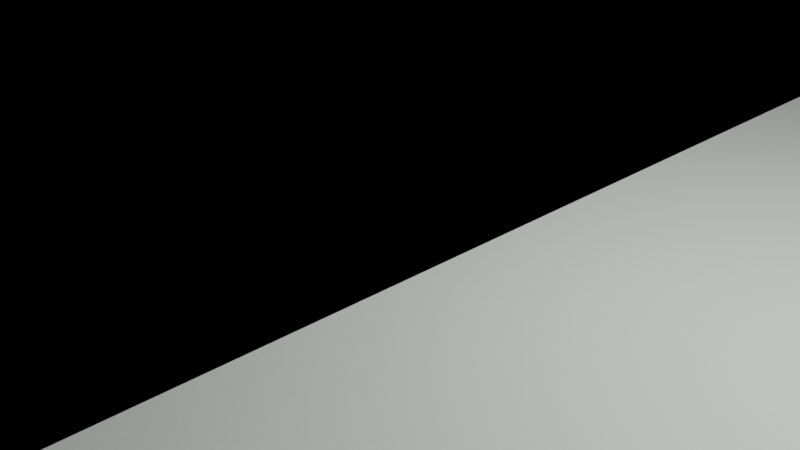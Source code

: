 # Source: untitled.blend  (saved by Blender 2.93.21; exported with 4.5.12 LTS)
import bpy
from mathutils import Matrix  # noqa: F401  (used for matrix-valued properties, if any)

bpy.ops.wm.read_factory_settings(use_empty=True)
scene = bpy.context.scene
scene.name = 'Scene'

# ---- collections
col_collection = bpy.data.collections.new('Collection'); scene.collection.children.link(col_collection)

# ---- materials (node trees are filled in below, after node groups)
mat_material = bpy.data.materials.new('Material')
mat_material.alpha_threshold = 0.0
mat_material.use_transparent_shadow = False
mat_material.line_color = (0.0, 0.0, 0.0, 1.0)
mat_material_002 = bpy.data.materials.new('Material.002')
mat_material_002.alpha_threshold = 0.0
mat_material_002.use_transparent_shadow = False
mat_material_002.line_color = (0.0, 0.0, 0.0, 1.0)
mat_material_003 = bpy.data.materials.new('Material.003')
mat_material_003.alpha_threshold = 0.0
mat_material_003.use_transparent_shadow = False
mat_material_003.diffuse_color = (0.1959, 0.8, 0.1088, 1.0)
mat_material_003.line_color = (0.0, 0.0, 0.0, 1.0)
mat_material_004 = bpy.data.materials.new('Material.004')
mat_material_004.alpha_threshold = 0.0
mat_material_004.use_transparent_shadow = False
mat_material_004.line_color = (0.0, 0.0, 0.0, 1.0)
mat_material_005 = bpy.data.materials.new('Material.005')
mat_material_005.alpha_threshold = 0.0
mat_material_005.use_transparent_shadow = False
mat_material_005.line_color = (0.0, 0.0, 0.0, 1.0)
mat_material_007 = bpy.data.materials.new('Material.007')
mat_material_007.alpha_threshold = 0.0
mat_material_007.use_transparent_shadow = False
mat_material_007.line_color = (0.0, 0.0, 0.0, 1.0)
mat_material_008 = bpy.data.materials.new('Material.008')
mat_material_008.alpha_threshold = 0.0
mat_material_008.use_transparent_shadow = False
mat_material_008.line_color = (0.0, 0.0, 0.0, 1.0)
mat_material_009 = bpy.data.materials.new('Material.009')
mat_material_009.alpha_threshold = 0.0
mat_material_009.use_transparent_shadow = False
mat_material_009.line_color = (0.0, 0.0, 0.0, 1.0)
mat_material_010 = bpy.data.materials.new('Material.010')
mat_material_010.alpha_threshold = 0.0
mat_material_010.use_transparent_shadow = False
mat_material_010.line_color = (0.0, 0.0, 0.0, 1.0)
mat_material_012 = bpy.data.materials.new('Material.012')
mat_material_012.use_transparent_shadow = False
mat_material_012.diffuse_color = (0.8, 0.2877, 0.0144, 1.0)
mat_material_013 = bpy.data.materials.new('Material.013')
mat_material_013.use_transparent_shadow = False
mat_material_013.diffuse_color = (0.3485, 0.4231, 0.8, 1.0)
mat_material_019 = bpy.data.materials.new('Material.019')
mat_material_019.use_transparent_shadow = False
mat_material_019.diffuse_color = (0.3122, 0.6843, 0.8, 1.0)
mat_material_018 = bpy.data.materials.new('Material.018')
mat_material_018.use_transparent_shadow = False
mat_material_018.diffuse_color = (0.3485, 0.7015, 0.8, 1.0)
mat_material_031 = bpy.data.materials.new('Material.031')
mat_material_031.use_transparent_shadow = False
mat_material_031.diffuse_color = (0.1581, 0.1678, 0.8, 1.0)
mat_material_014 = bpy.data.materials.new('Material.014')
mat_material_014.use_transparent_shadow = False
mat_material_014.diffuse_color = (0.1528, 0.4486, 0.8, 1.0)
mat_material_016 = bpy.data.materials.new('Material.016')
mat_material_016.use_transparent_shadow = False
mat_material_016.diffuse_color = (0.1399, 0.4205, 0.8, 1.0)
mat_material_015 = bpy.data.materials.new('Material.015')
mat_material_015.use_transparent_shadow = False
mat_material_015.diffuse_color = (0.1399, 0.4205, 0.8, 1.0)
mat_material_033 = bpy.data.materials.new('Material.033')
mat_material_033.use_transparent_shadow = False
mat_material_033.diffuse_color = (0.01785, 0.8, 0.0, 1.0)
mat_material_032 = bpy.data.materials.new('Material.032')
mat_material_032.use_transparent_shadow = False
mat_material_032.diffuse_color = (0.01564, 0.8, 0.0, 1.0)
mat_material_017 = bpy.data.materials.new('Material.017')
mat_material_017.use_transparent_shadow = False
mat_material_017.diffuse_color = (0.2398, 0.5205, 0.8, 1.0)
mat_material_020 = bpy.data.materials.new('Material.020')
mat_material_020.use_transparent_shadow = False
mat_material_020.diffuse_color = (0.8, 0.2032, 0.08554, 1.0)
mat_material_021 = bpy.data.materials.new('Material.021')
mat_material_021.use_transparent_shadow = False
mat_material_021.diffuse_color = (0.8, 0.202, 0.0, 1.0)
mat_material_024 = bpy.data.materials.new('Material.024')
mat_material_024.use_transparent_shadow = False
mat_material_024.diffuse_color = (0.8, 0.2068, 0.005991, 1.0)
mat_material_025 = bpy.data.materials.new('Material.025')
mat_material_025.use_transparent_shadow = False
mat_material_025.diffuse_color = (0.8, 0.0, 0.002243, 1.0)
mat_material_028 = bpy.data.materials.new('Material.028')
mat_material_028.use_transparent_shadow = False
mat_material_028.diffuse_color = (0.8, 0.08665, 0.01247, 1.0)
mat_material_034 = bpy.data.materials.new('Material.034')
mat_material_034.use_transparent_shadow = False
mat_material_035 = bpy.data.materials.new('Material.035')
mat_material_035.use_transparent_shadow = False
mat_material_035.diffuse_color = (0.652, 0.01937, 0.8, 1.0)
mat_material_023 = bpy.data.materials.new('Material.023')
mat_material_023.use_transparent_shadow = False
mat_material_023.diffuse_color = (0.8, 0.202, 0.0, 1.0)
mat_material_027 = bpy.data.materials.new('Material.027')
mat_material_027.use_transparent_shadow = False
mat_material_027.diffuse_color = (0.8, 0.0, 0.002243, 1.0)
mat_material_029 = bpy.data.materials.new('Material.029')
mat_material_029.use_transparent_shadow = False
mat_material_029.diffuse_color = (0.8, 0.2088, 0.0, 1.0)
mat_material_030 = bpy.data.materials.new('Material.030')
mat_material_030.use_transparent_shadow = False
mat_material_030.diffuse_color = (0.8, 0.2088, 0.0, 1.0)

# ---- material node trees
mat_material.use_nodes = True; mat_material.node_tree.nodes.clear()
_N = mat_material.node_tree.nodes; _L = mat_material.node_tree.links
n0 = _N.new('ShaderNodeOutputMaterial'); n0.name = 'Material Output'; n0.location = (300, 300)
n1 = _N.new('ShaderNodeBsdfPrincipled'); n1.name = 'Principled BSDF'; n1.location = (10, 300)
n1.distribution = 'GGX'
n1.subsurface_method = 'BURLEY'
n1.inputs[2].default_value = 0.4
n1.inputs[3].default_value = 1.45
n1.inputs[27].default_value = (0.0, 0.0, 0.0, 1.0)
n1.inputs[28].default_value = 1.0
_L.new(n1.outputs[0], n0.inputs[0])
n0.is_active_output = True
mat_material_002.use_nodes = True; mat_material_002.node_tree.nodes.clear()
_N = mat_material_002.node_tree.nodes; _L = mat_material_002.node_tree.links
n0 = _N.new('ShaderNodeOutputMaterial'); n0.name = 'Material Output'; n0.location = (300, 300)
n1 = _N.new('ShaderNodeBsdfPrincipled'); n1.name = 'Principled BSDF'; n1.location = (10, 300)
n1.distribution = 'GGX'
n1.subsurface_method = 'BURLEY'
n1.inputs[2].default_value = 0.4
n1.inputs[3].default_value = 1.45
n1.inputs[27].default_value = (0.0, 0.0, 0.0, 1.0)
n1.inputs[28].default_value = 1.0
_L.new(n1.outputs[0], n0.inputs[0])
n0.is_active_output = True
mat_material_003.use_nodes = True; mat_material_003.node_tree.nodes.clear()
_N = mat_material_003.node_tree.nodes; _L = mat_material_003.node_tree.links
n0 = _N.new('ShaderNodeOutputMaterial'); n0.name = 'Material Output'; n0.location = (300, 300)
n1 = _N.new('ShaderNodeBsdfPrincipled'); n1.name = 'Principled BSDF'; n1.location = (10, 300)
n1.distribution = 'GGX'
n1.subsurface_method = 'BURLEY'
n1.inputs[2].default_value = 0.4
n1.inputs[3].default_value = 1.45
n1.inputs[27].default_value = (0.0, 0.0, 0.0, 1.0)
n1.inputs[28].default_value = 1.0
_L.new(n1.outputs[0], n0.inputs[0])
n0.is_active_output = True
mat_material_004.use_nodes = True; mat_material_004.node_tree.nodes.clear()
_N = mat_material_004.node_tree.nodes; _L = mat_material_004.node_tree.links
n0 = _N.new('ShaderNodeOutputMaterial'); n0.name = 'Material Output'; n0.location = (300, 300)
n1 = _N.new('ShaderNodeBsdfPrincipled'); n1.name = 'Principled BSDF'; n1.location = (10, 300)
n1.distribution = 'GGX'
n1.subsurface_method = 'BURLEY'
n1.inputs[2].default_value = 0.4
n1.inputs[3].default_value = 1.45
n1.inputs[27].default_value = (0.0, 0.0, 0.0, 1.0)
n1.inputs[28].default_value = 1.0
_L.new(n1.outputs[0], n0.inputs[0])
n0.is_active_output = True
mat_material_005.use_nodes = True; mat_material_005.node_tree.nodes.clear()
_N = mat_material_005.node_tree.nodes; _L = mat_material_005.node_tree.links
n0 = _N.new('ShaderNodeOutputMaterial'); n0.name = 'Material Output'; n0.location = (300, 300)
n1 = _N.new('ShaderNodeBsdfPrincipled'); n1.name = 'Principled BSDF'; n1.location = (10, 300)
n1.distribution = 'GGX'
n1.subsurface_method = 'BURLEY'
n1.inputs[2].default_value = 0.4
n1.inputs[3].default_value = 1.45
n1.inputs[27].default_value = (0.0, 0.0, 0.0, 1.0)
n1.inputs[28].default_value = 1.0
_L.new(n1.outputs[0], n0.inputs[0])
n0.is_active_output = True
mat_material_007.use_nodes = True; mat_material_007.node_tree.nodes.clear()
_N = mat_material_007.node_tree.nodes; _L = mat_material_007.node_tree.links
n0 = _N.new('ShaderNodeOutputMaterial'); n0.name = 'Material Output'; n0.location = (300, 300)
n1 = _N.new('ShaderNodeBsdfPrincipled'); n1.name = 'Principled BSDF'; n1.location = (10, 300)
n1.distribution = 'GGX'
n1.subsurface_method = 'BURLEY'
n1.inputs[2].default_value = 0.4
n1.inputs[3].default_value = 1.45
n1.inputs[27].default_value = (0.0, 0.0, 0.0, 1.0)
n1.inputs[28].default_value = 1.0
_L.new(n1.outputs[0], n0.inputs[0])
n0.is_active_output = True
mat_material_008.use_nodes = True; mat_material_008.node_tree.nodes.clear()
_N = mat_material_008.node_tree.nodes; _L = mat_material_008.node_tree.links
n0 = _N.new('ShaderNodeOutputMaterial'); n0.name = 'Material Output'; n0.location = (300, 300)
n1 = _N.new('ShaderNodeBsdfPrincipled'); n1.name = 'Principled BSDF'; n1.location = (10, 300)
n1.distribution = 'GGX'
n1.subsurface_method = 'BURLEY'
n1.inputs[2].default_value = 0.4
n1.inputs[3].default_value = 1.45
n1.inputs[27].default_value = (0.0, 0.0, 0.0, 1.0)
n1.inputs[28].default_value = 1.0
_L.new(n1.outputs[0], n0.inputs[0])
n0.is_active_output = True
mat_material_009.use_nodes = True; mat_material_009.node_tree.nodes.clear()
_N = mat_material_009.node_tree.nodes; _L = mat_material_009.node_tree.links
n0 = _N.new('ShaderNodeOutputMaterial'); n0.name = 'Material Output'; n0.location = (300, 300)
n1 = _N.new('ShaderNodeBsdfPrincipled'); n1.name = 'Principled BSDF'; n1.location = (10, 300)
n1.distribution = 'GGX'
n1.subsurface_method = 'BURLEY'
n1.inputs[2].default_value = 0.4
n1.inputs[3].default_value = 1.45
n1.inputs[27].default_value = (0.0, 0.0, 0.0, 1.0)
n1.inputs[28].default_value = 1.0
_L.new(n1.outputs[0], n0.inputs[0])
n0.is_active_output = True
mat_material_010.use_nodes = True; mat_material_010.node_tree.nodes.clear()
_N = mat_material_010.node_tree.nodes; _L = mat_material_010.node_tree.links
n0 = _N.new('ShaderNodeOutputMaterial'); n0.name = 'Material Output'; n0.location = (300, 300)
n1 = _N.new('ShaderNodeBsdfPrincipled'); n1.name = 'Principled BSDF'; n1.location = (10, 300)
n1.distribution = 'GGX'
n1.subsurface_method = 'BURLEY'
n1.inputs[2].default_value = 0.4
n1.inputs[3].default_value = 1.45
n1.inputs[27].default_value = (0.0, 0.0, 0.0, 1.0)
n1.inputs[28].default_value = 1.0
_L.new(n1.outputs[0], n0.inputs[0])
n0.is_active_output = True
mat_material_034.use_nodes = True; mat_material_034.node_tree.nodes.clear()
_N = mat_material_034.node_tree.nodes; _L = mat_material_034.node_tree.links
n0 = _N.new('ShaderNodeBsdfPrincipled'); n0.name = 'Principled BSDF'; n0.location = (10, 300)
n0.distribution = 'GGX'
n0.subsurface_method = 'BURLEY'
n0.inputs[0].default_value = (0.08622, 0.8, 0.005965, 1.0)
n0.inputs[3].default_value = 1.45
n0.inputs[27].default_value = (0.0, 0.0, 0.0, 1.0)
n0.inputs[28].default_value = 1.0
n1 = _N.new('ShaderNodeOutputMaterial'); n1.name = 'Material Output'; n1.location = (300, 300)
_L.new(n0.outputs[0], n1.inputs[0])
n1.is_active_output = True

# ---- world
world_world = bpy.data.worlds.new('World'); scene.world = world_world
world_world.use_nodes = True; world_world.node_tree.nodes.clear()
_N = world_world.node_tree.nodes; _L = world_world.node_tree.links
n0 = _N.new('ShaderNodeOutputWorld'); n0.name = 'World Output'; n0.location = (300, 300)
n1 = _N.new('ShaderNodeBackground'); n1.name = 'Background'; n1.location = (10, 300)
n1.inputs[0].default_value = (0.05088, 0.05088, 0.05088, 1.0)
_L.new(n1.outputs[0], n0.inputs[0])
n0.is_active_output = True
world_world.color = (0.05088, 0.05088, 0.05088)
world_world.use_sun_shadow = False
world_world.sun_shadow_jitter_overblur = 0.0

# ---- cameras
cam_camera = bpy.data.cameras.new('Camera')
cam_camera.clip_end = 100.0
cam_camera.ortho_scale = 7.314

# ---- lights
light_light = bpy.data.lights.new('Light', 'POINT')
light_light.transmission_factor = 0.0
light_light.energy = 1000.0
light_light.shadow_soft_size = 0.1
light_light.shadow_maximum_resolution = 0.006
light_light.use_absolute_resolution = True

# ---- meshes
me_cube = bpy.data.meshes.new('Cube')
me_cube.from_pydata([(1.0, 1.0, 1.0), (1.0, 1.0, -1.0), (1.0, -1.0, 1.0), (1.0, -1.0, -1.0), (-1.0, 1.0, 1.0), (-1.0, 1.0, -1.0), (-1.0, -1.0, 1.0), (-1.0, -1.0, -1.0)], [], [(0, 4, 6, 2), (3, 2, 6, 7), (7, 6, 4, 5), (5, 1, 3, 7), (1, 0, 2, 3), (5, 4, 0, 1)])
_uv = me_cube.uv_layers.new(name='UVMap')
_uv.uv.foreach_set('vector', [0.625, 0.5, 0.875, 0.5, 0.875, 0.75, 0.625, 0.75, 0.375, 0.75, 0.625, 0.75, 0.625, 1.0, 0.375, 1.0, 0.375, 0.0, 0.625, 0.0, 0.625, 0.25, 0.375, 0.25, 0.125, 0.5, 0.375, 0.5, 0.375, 0.75, 0.125, 0.75, 0.375, 0.5, 0.625, 0.5, 0.625, 0.75, 0.375, 0.75, 0.375, 0.25, 0.625, 0.25, 0.625, 0.5, 0.375, 0.5])
me_cube.materials.append(mat_material)
me_cube.use_remesh_preserve_volume = False
me_cube.use_remesh_preserve_attributes = False
me_cube.use_mirror_vertex_groups = False
me_cube.update()
me_cube_002 = bpy.data.meshes.new('Cube.002')
me_cube_002.from_pydata([(1.0, 1.0, 1.0), (1.0, 1.0, -1.0), (1.0, -1.0, 1.0), (1.0, -1.0, -1.0), (-1.0, 1.0, 1.0), (-1.0, 1.0, -1.0), (-1.0, -1.0, 1.0), (-1.0, -1.0, -1.0)], [], [(0, 4, 6, 2), (3, 2, 6, 7), (7, 6, 4, 5), (5, 1, 3, 7), (1, 0, 2, 3), (5, 4, 0, 1)])
_uv = me_cube_002.uv_layers.new(name='UVMap')
_uv.uv.foreach_set('vector', [0.625, 0.5, 0.875, 0.5, 0.875, 0.75, 0.625, 0.75, 0.375, 0.75, 0.625, 0.75, 0.625, 1.0, 0.375, 1.0, 0.375, 0.0, 0.625, 0.0, 0.625, 0.25, 0.375, 0.25, 0.125, 0.5, 0.375, 0.5, 0.375, 0.75, 0.125, 0.75, 0.375, 0.5, 0.625, 0.5, 0.625, 0.75, 0.375, 0.75, 0.375, 0.25, 0.625, 0.25, 0.625, 0.5, 0.375, 0.5])
me_cube_002.materials.append(mat_material_002)
me_cube_002.use_remesh_preserve_volume = False
me_cube_002.use_remesh_preserve_attributes = False
me_cube_002.use_mirror_vertex_groups = False
me_cube_002.update()
me_cube_003 = bpy.data.meshes.new('Cube.003')
me_cube_003.from_pydata([(1.0, 1.0, 1.0), (1.0, 1.0, -1.0), (1.0, -1.0, 1.0), (1.0, -1.0, -1.0), (-1.0, 1.0, 1.0), (-1.0, 1.0, -1.0), (-1.0, -1.0, 1.0), (-1.0, -1.0, -1.0)], [], [(0, 4, 6, 2), (3, 2, 6, 7), (7, 6, 4, 5), (5, 1, 3, 7), (1, 0, 2, 3), (5, 4, 0, 1)])
_uv = me_cube_003.uv_layers.new(name='UVMap')
_uv.uv.foreach_set('vector', [0.625, 0.5, 0.875, 0.5, 0.875, 0.75, 0.625, 0.75, 0.375, 0.75, 0.625, 0.75, 0.625, 1.0, 0.375, 1.0, 0.375, 0.0, 0.625, 0.0, 0.625, 0.25, 0.375, 0.25, 0.125, 0.5, 0.375, 0.5, 0.375, 0.75, 0.125, 0.75, 0.375, 0.5, 0.625, 0.5, 0.625, 0.75, 0.375, 0.75, 0.375, 0.25, 0.625, 0.25, 0.625, 0.5, 0.375, 0.5])
me_cube_003.materials.append(mat_material_003)
me_cube_003.use_remesh_preserve_volume = False
me_cube_003.use_remesh_preserve_attributes = False
me_cube_003.use_mirror_vertex_groups = False
me_cube_003.update()
me_cube_004 = bpy.data.meshes.new('Cube.004')
me_cube_004.from_pydata([(1.0, 1.0, 1.0), (1.0, 1.0, -1.0), (1.0, -1.0, 1.0), (1.0, -1.0, -1.0), (-1.0, 1.0, 1.0), (-1.0, 1.0, -1.0), (-1.0, -1.0, 1.0), (-1.0, -1.0, -1.0)], [], [(0, 4, 6, 2), (3, 2, 6, 7), (7, 6, 4, 5), (5, 1, 3, 7), (1, 0, 2, 3), (5, 4, 0, 1)])
_uv = me_cube_004.uv_layers.new(name='UVMap')
_uv.uv.foreach_set('vector', [0.625, 0.5, 0.875, 0.5, 0.875, 0.75, 0.625, 0.75, 0.375, 0.75, 0.625, 0.75, 0.625, 1.0, 0.375, 1.0, 0.375, 0.0, 0.625, 0.0, 0.625, 0.25, 0.375, 0.25, 0.125, 0.5, 0.375, 0.5, 0.375, 0.75, 0.125, 0.75, 0.375, 0.5, 0.625, 0.5, 0.625, 0.75, 0.375, 0.75, 0.375, 0.25, 0.625, 0.25, 0.625, 0.5, 0.375, 0.5])
me_cube_004.materials.append(mat_material_004)
me_cube_004.use_remesh_preserve_volume = False
me_cube_004.use_remesh_preserve_attributes = False
me_cube_004.use_mirror_vertex_groups = False
me_cube_004.update()
me_cube_005 = bpy.data.meshes.new('Cube.005')
me_cube_005.from_pydata([(1.0, 1.0, 1.0), (1.0, 1.0, -1.0), (1.0, -1.0, 1.0), (1.0, -1.0, -1.0), (-1.0, 1.0, 1.0), (-1.0, 1.0, -1.0), (-1.0, -1.0, 1.0), (-1.0, -1.0, -1.0)], [], [(0, 4, 6, 2), (3, 2, 6, 7), (7, 6, 4, 5), (5, 1, 3, 7), (1, 0, 2, 3), (5, 4, 0, 1)])
_uv = me_cube_005.uv_layers.new(name='UVMap')
_uv.uv.foreach_set('vector', [0.625, 0.5, 0.875, 0.5, 0.875, 0.75, 0.625, 0.75, 0.375, 0.75, 0.625, 0.75, 0.625, 1.0, 0.375, 1.0, 0.375, 0.0, 0.625, 0.0, 0.625, 0.25, 0.375, 0.25, 0.125, 0.5, 0.375, 0.5, 0.375, 0.75, 0.125, 0.75, 0.375, 0.5, 0.625, 0.5, 0.625, 0.75, 0.375, 0.75, 0.375, 0.25, 0.625, 0.25, 0.625, 0.5, 0.375, 0.5])
me_cube_005.materials.append(mat_material_005)
me_cube_005.use_remesh_preserve_volume = False
me_cube_005.use_remesh_preserve_attributes = False
me_cube_005.use_mirror_vertex_groups = False
me_cube_005.update()
me_cube_007 = bpy.data.meshes.new('Cube.007')
me_cube_007.from_pydata([(1.0, 1.0, 1.0), (1.0, 1.0, -1.0), (1.0, -1.0, 1.0), (1.0, -1.0, -1.0), (-1.0, 1.0, 1.0), (-1.0, 1.0, -1.0), (-1.0, -1.0, 1.0), (-1.0, -1.0, -1.0)], [], [(0, 4, 6, 2), (3, 2, 6, 7), (7, 6, 4, 5), (5, 1, 3, 7), (1, 0, 2, 3), (5, 4, 0, 1)])
_uv = me_cube_007.uv_layers.new(name='UVMap')
_uv.uv.foreach_set('vector', [0.625, 0.5, 0.875, 0.5, 0.875, 0.75, 0.625, 0.75, 0.375, 0.75, 0.625, 0.75, 0.625, 1.0, 0.375, 1.0, 0.375, 0.0, 0.625, 0.0, 0.625, 0.25, 0.375, 0.25, 0.125, 0.5, 0.375, 0.5, 0.375, 0.75, 0.125, 0.75, 0.375, 0.5, 0.625, 0.5, 0.625, 0.75, 0.375, 0.75, 0.375, 0.25, 0.625, 0.25, 0.625, 0.5, 0.375, 0.5])
me_cube_007.materials.append(mat_material_007)
me_cube_007.use_remesh_preserve_volume = False
me_cube_007.use_remesh_preserve_attributes = False
me_cube_007.use_mirror_vertex_groups = False
me_cube_007.update()
me_cube_008 = bpy.data.meshes.new('Cube.008')
me_cube_008.from_pydata([(1.0, 1.0, 1.0), (1.0, 1.0, -1.0), (1.0, -1.0, 1.0), (1.0, -1.0, -1.0), (-1.0, 1.0, 1.0), (-1.0, 1.0, -1.0), (-1.0, -1.0, 1.0), (-1.0, -1.0, -1.0)], [], [(0, 4, 6, 2), (3, 2, 6, 7), (7, 6, 4, 5), (5, 1, 3, 7), (1, 0, 2, 3), (5, 4, 0, 1)])
_uv = me_cube_008.uv_layers.new(name='UVMap')
_uv.uv.foreach_set('vector', [0.625, 0.5, 0.875, 0.5, 0.875, 0.75, 0.625, 0.75, 0.375, 0.75, 0.625, 0.75, 0.625, 1.0, 0.375, 1.0, 0.375, 0.0, 0.625, 0.0, 0.625, 0.25, 0.375, 0.25, 0.125, 0.5, 0.375, 0.5, 0.375, 0.75, 0.125, 0.75, 0.375, 0.5, 0.625, 0.5, 0.625, 0.75, 0.375, 0.75, 0.375, 0.25, 0.625, 0.25, 0.625, 0.5, 0.375, 0.5])
me_cube_008.materials.append(mat_material_008)
me_cube_008.use_remesh_preserve_volume = False
me_cube_008.use_remesh_preserve_attributes = False
me_cube_008.use_mirror_vertex_groups = False
me_cube_008.update()
me_cube_009 = bpy.data.meshes.new('Cube.009')
me_cube_009.from_pydata([(1.0, 1.0, 1.0), (1.0, 1.0, -1.0), (1.0, -1.0, 1.0), (1.0, -1.0, -1.0), (-1.0, 1.0, 1.0), (-1.0, 1.0, -1.0), (-1.0, -1.0, 1.0), (-1.0, -1.0, -1.0)], [], [(0, 4, 6, 2), (3, 2, 6, 7), (7, 6, 4, 5), (5, 1, 3, 7), (1, 0, 2, 3), (5, 4, 0, 1)])
_uv = me_cube_009.uv_layers.new(name='UVMap')
_uv.uv.foreach_set('vector', [0.625, 0.5, 0.875, 0.5, 0.875, 0.75, 0.625, 0.75, 0.375, 0.75, 0.625, 0.75, 0.625, 1.0, 0.375, 1.0, 0.375, 0.0, 0.625, 0.0, 0.625, 0.25, 0.375, 0.25, 0.125, 0.5, 0.375, 0.5, 0.375, 0.75, 0.125, 0.75, 0.375, 0.5, 0.625, 0.5, 0.625, 0.75, 0.375, 0.75, 0.375, 0.25, 0.625, 0.25, 0.625, 0.5, 0.375, 0.5])
me_cube_009.materials.append(mat_material_009)
me_cube_009.use_remesh_preserve_volume = False
me_cube_009.use_remesh_preserve_attributes = False
me_cube_009.use_mirror_vertex_groups = False
me_cube_009.update()
me_cube_010 = bpy.data.meshes.new('Cube.010')
me_cube_010.from_pydata([(1.0, 1.0, 1.0), (1.0, 1.0, -1.0), (1.0, -1.0, 1.0), (1.0, -1.0, -1.0), (-1.0, 1.0, 1.0), (-1.0, 1.0, -1.0), (-1.0, -1.0, 1.0), (-1.0, -1.0, -1.0)], [], [(0, 4, 6, 2), (3, 2, 6, 7), (7, 6, 4, 5), (5, 1, 3, 7), (1, 0, 2, 3), (5, 4, 0, 1)])
_uv = me_cube_010.uv_layers.new(name='UVMap')
_uv.uv.foreach_set('vector', [0.625, 0.5, 0.875, 0.5, 0.875, 0.75, 0.625, 0.75, 0.375, 0.75, 0.625, 0.75, 0.625, 1.0, 0.375, 1.0, 0.375, 0.0, 0.625, 0.0, 0.625, 0.25, 0.375, 0.25, 0.125, 0.5, 0.375, 0.5, 0.375, 0.75, 0.125, 0.75, 0.375, 0.5, 0.625, 0.5, 0.625, 0.75, 0.375, 0.75, 0.375, 0.25, 0.625, 0.25, 0.625, 0.5, 0.375, 0.5])
me_cube_010.materials.append(mat_material_010)
me_cube_010.use_remesh_preserve_volume = False
me_cube_010.use_remesh_preserve_attributes = False
me_cube_010.use_mirror_vertex_groups = False
me_cube_010.update()
me_cube_013 = bpy.data.meshes.new('Cube.013')
me_cube_013.from_pydata([(-3.168, -3.995, -0.4025), (-3.168, -3.995, 0.4025), (-3.168, 3.995, -0.4025), (-3.168, 3.995, 0.4025), (3.168, -3.995, -0.4025), (3.168, -3.995, 0.4025), (3.168, 3.995, -0.4025), (3.168, 3.995, 0.4025)], [], [(0, 1, 3, 2), (2, 3, 7, 6), (6, 7, 5, 4), (4, 5, 1, 0), (2, 6, 4, 0), (7, 3, 1, 5)])
_uv = me_cube_013.uv_layers.new(name='UVMap')
_uv.uv.foreach_set('vector', [0.375, 0.0, 0.625, 0.0, 0.625, 0.25, 0.375, 0.25, 0.375, 0.25, 0.625, 0.25, 0.625, 0.5, 0.375, 0.5, 0.375, 0.5, 0.625, 0.5, 0.625, 0.75, 0.375, 0.75, 0.375, 0.75, 0.625, 0.75, 0.625, 1.0, 0.375, 1.0, 0.125, 0.5, 0.375, 0.5, 0.375, 0.75, 0.125, 0.75, 0.625, 0.5, 0.875, 0.5, 0.875, 0.75, 0.625, 0.75])
me_cube_013.materials.append(mat_material_012)
me_cube_013.use_remesh_fix_poles = True
me_cube_013.use_remesh_preserve_attributes = False
me_cube_013.update()
me_cube_018 = bpy.data.meshes.new('Cube.018')
me_cube_018.from_pydata([(-0.2685, -0.5654, -0.07272), (-0.2685, -0.5654, 0.07272), (-0.2685, 0.5654, -0.07272), (-0.2685, 0.5654, 0.07272), (0.2685, -0.5654, -0.07272), (0.2685, -0.5654, 0.07272), (0.2685, 0.5654, -0.07272), (0.2685, 0.5654, 0.07272)], [], [(0, 1, 3, 2), (2, 3, 7, 6), (6, 7, 5, 4), (4, 5, 1, 0), (2, 6, 4, 0), (7, 3, 1, 5)])
_uv = me_cube_018.uv_layers.new(name='UVMap')
_uv.uv.foreach_set('vector', [0.375, 0.0, 0.625, 0.0, 0.625, 0.25, 0.375, 0.25, 0.375, 0.25, 0.625, 0.25, 0.625, 0.5, 0.375, 0.5, 0.375, 0.5, 0.625, 0.5, 0.625, 0.75, 0.375, 0.75, 0.375, 0.75, 0.625, 0.75, 0.625, 1.0, 0.375, 1.0, 0.125, 0.5, 0.375, 0.5, 0.375, 0.75, 0.125, 0.75, 0.625, 0.5, 0.875, 0.5, 0.875, 0.75, 0.625, 0.75])
me_cube_018.use_remesh_fix_poles = True
me_cube_018.use_remesh_preserve_attributes = False
me_cube_018.update()
me_cube_019 = bpy.data.meshes.new('Cube.019')
me_cube_019.from_pydata([(-1.175, -2.657, -0.2198), (-1.175, -2.657, 0.2198), (-1.175, 2.657, -0.2198), (-1.175, 2.657, 0.2198), (1.175, -2.657, -0.2198), (1.175, -2.657, 0.2198), (1.175, 2.657, -0.2198), (1.175, 2.657, 0.2198)], [], [(0, 1, 3, 2), (2, 3, 7, 6), (6, 7, 5, 4), (4, 5, 1, 0), (2, 6, 4, 0), (7, 3, 1, 5)])
_uv = me_cube_019.uv_layers.new(name='UVMap')
_uv.uv.foreach_set('vector', [0.375, 0.0, 0.625, 0.0, 0.625, 0.25, 0.375, 0.25, 0.375, 0.25, 0.625, 0.25, 0.625, 0.5, 0.375, 0.5, 0.375, 0.5, 0.625, 0.5, 0.625, 0.75, 0.375, 0.75, 0.375, 0.75, 0.625, 0.75, 0.625, 1.0, 0.375, 1.0, 0.125, 0.5, 0.375, 0.5, 0.375, 0.75, 0.125, 0.75, 0.625, 0.5, 0.875, 0.5, 0.875, 0.75, 0.625, 0.75])
me_cube_019.materials.append(mat_material_013)
me_cube_019.use_remesh_fix_poles = True
me_cube_019.use_remesh_preserve_attributes = False
me_cube_019.update()
me_cube_022 = bpy.data.meshes.new('Cube.022')
me_cube_022.from_pydata([(-1.948, -0.5289, -0.2976), (-1.948, -0.5289, 0.2976), (-1.948, 0.5289, -0.2976), (-1.948, 0.5289, 0.2976), (1.948, -0.5289, -0.2976), (1.948, -0.5289, 0.2976), (1.948, 0.5289, -0.2976), (1.948, 0.5289, 0.2976)], [], [(0, 1, 3, 2), (2, 3, 7, 6), (6, 7, 5, 4), (4, 5, 1, 0), (2, 6, 4, 0), (7, 3, 1, 5)])
_uv = me_cube_022.uv_layers.new(name='UVMap')
_uv.uv.foreach_set('vector', [0.375, 0.0, 0.625, 0.0, 0.625, 0.25, 0.375, 0.25, 0.375, 0.25, 0.625, 0.25, 0.625, 0.5, 0.375, 0.5, 0.375, 0.5, 0.625, 0.5, 0.625, 0.75, 0.375, 0.75, 0.375, 0.75, 0.625, 0.75, 0.625, 1.0, 0.375, 1.0, 0.125, 0.5, 0.375, 0.5, 0.375, 0.75, 0.125, 0.75, 0.625, 0.5, 0.875, 0.5, 0.875, 0.75, 0.625, 0.75])
me_cube_022.materials.append(mat_material_019)
me_cube_022.use_remesh_fix_poles = True
me_cube_022.use_remesh_preserve_attributes = False
me_cube_022.update()
me_cube_023 = bpy.data.meshes.new('Cube.023')
me_cube_023.from_pydata([(-2.079, -0.5524, -0.2802), (-2.079, -0.5524, 0.2802), (-2.079, 0.5524, -0.2802), (-2.079, 0.5524, 0.2802), (2.079, -0.5524, -0.2802), (2.079, -0.5524, 0.2802), (2.079, 0.5524, -0.2802), (2.079, 0.5524, 0.2802)], [], [(0, 1, 3, 2), (2, 3, 7, 6), (6, 7, 5, 4), (4, 5, 1, 0), (2, 6, 4, 0), (7, 3, 1, 5)])
_uv = me_cube_023.uv_layers.new(name='UVMap')
_uv.uv.foreach_set('vector', [0.375, 0.0, 0.625, 0.0, 0.625, 0.25, 0.375, 0.25, 0.375, 0.25, 0.625, 0.25, 0.625, 0.5, 0.375, 0.5, 0.375, 0.5, 0.625, 0.5, 0.625, 0.75, 0.375, 0.75, 0.375, 0.75, 0.625, 0.75, 0.625, 1.0, 0.375, 1.0, 0.125, 0.5, 0.375, 0.5, 0.375, 0.75, 0.125, 0.75, 0.625, 0.5, 0.875, 0.5, 0.875, 0.75, 0.625, 0.75])
me_cube_023.materials.append(mat_material_018)
me_cube_023.use_remesh_fix_poles = True
me_cube_023.use_remesh_preserve_attributes = False
me_cube_023.update()
me_cube_026 = bpy.data.meshes.new('Cube.026')
me_cube_026.from_pydata([(-0.0362, -0.3714, -2.003e-05), (-0.0362, -0.3714, 2.003e-05), (-0.0362, 0.3714, -2.003e-05), (-0.0362, 0.3714, 2.003e-05), (0.0362, -0.3714, -2.003e-05), (0.0362, -0.3714, 2.003e-05), (0.0362, 0.3714, -2.003e-05), (0.0362, 0.3714, 2.003e-05)], [], [(0, 1, 3, 2), (2, 3, 7, 6), (6, 7, 5, 4), (4, 5, 1, 0), (2, 6, 4, 0), (7, 3, 1, 5)])
_uv = me_cube_026.uv_layers.new(name='UVMap')
_uv.uv.foreach_set('vector', [0.375, 0.0, 0.625, 0.0, 0.625, 0.25, 0.375, 0.25, 0.375, 0.25, 0.625, 0.25, 0.625, 0.5, 0.375, 0.5, 0.375, 0.5, 0.625, 0.5, 0.625, 0.75, 0.375, 0.75, 0.375, 0.75, 0.625, 0.75, 0.625, 1.0, 0.375, 1.0, 0.125, 0.5, 0.375, 0.5, 0.375, 0.75, 0.125, 0.75, 0.625, 0.5, 0.875, 0.5, 0.875, 0.75, 0.625, 0.75])
me_cube_026.use_remesh_fix_poles = True
me_cube_026.use_remesh_preserve_attributes = False
me_cube_026.update()
me_cube_028 = bpy.data.meshes.new('Cube.028')
me_cube_028.from_pydata([(-0.03349, -0.3937, -0.06185), (-0.03349, -0.3937, 0.06185), (-0.03349, 0.3937, -0.06185), (-0.03349, 0.3937, 0.06185), (0.03349, -0.3937, -0.06185), (0.03349, -0.3937, 0.06185), (0.03349, 0.3937, -0.06185), (0.03349, 0.3937, 0.06185)], [], [(0, 1, 3, 2), (2, 3, 7, 6), (6, 7, 5, 4), (4, 5, 1, 0), (2, 6, 4, 0), (7, 3, 1, 5)])
_uv = me_cube_028.uv_layers.new(name='UVMap')
_uv.uv.foreach_set('vector', [0.375, 0.0, 0.625, 0.0, 0.625, 0.25, 0.375, 0.25, 0.375, 0.25, 0.625, 0.25, 0.625, 0.5, 0.375, 0.5, 0.375, 0.5, 0.625, 0.5, 0.625, 0.75, 0.375, 0.75, 0.375, 0.75, 0.625, 0.75, 0.625, 1.0, 0.375, 1.0, 0.125, 0.5, 0.375, 0.5, 0.375, 0.75, 0.125, 0.75, 0.625, 0.5, 0.875, 0.5, 0.875, 0.75, 0.625, 0.75])
me_cube_028.use_remesh_fix_poles = True
me_cube_028.use_remesh_preserve_attributes = False
me_cube_028.update()
me_cube_030 = bpy.data.meshes.new('Cube.030')
me_cube_030.from_pydata([(-6.702, -3.979, -0.3677), (-6.702, -3.979, 0.3677), (-6.702, 3.979, -0.3677), (-6.702, 3.979, 0.3677), (6.702, -3.979, -0.3677), (6.702, -3.979, 0.3677), (6.702, 3.979, -0.3677), (6.702, 3.979, 0.3677)], [], [(0, 1, 3, 2), (2, 3, 7, 6), (6, 7, 5, 4), (4, 5, 1, 0), (2, 6, 4, 0), (7, 3, 1, 5)])
_uv = me_cube_030.uv_layers.new(name='UVMap')
_uv.uv.foreach_set('vector', [0.375, 0.0, 0.625, 0.0, 0.625, 0.25, 0.375, 0.25, 0.375, 0.25, 0.625, 0.25, 0.625, 0.5, 0.375, 0.5, 0.375, 0.5, 0.625, 0.5, 0.625, 0.75, 0.375, 0.75, 0.375, 0.75, 0.625, 0.75, 0.625, 1.0, 0.375, 1.0, 0.125, 0.5, 0.375, 0.5, 0.375, 0.75, 0.125, 0.75, 0.625, 0.5, 0.875, 0.5, 0.875, 0.75, 0.625, 0.75])
me_cube_030.materials.append(mat_material_031)
me_cube_030.use_remesh_fix_poles = True
me_cube_030.use_remesh_preserve_attributes = False
me_cube_030.update()
me_cube_031 = bpy.data.meshes.new('Cube.031')
me_cube_031.from_pydata([(-3.415, -0.06803, -0.04939), (-3.415, -0.06803, 0.04939), (-3.415, 0.06803, -0.04939), (-3.415, 0.06803, 0.04939), (3.415, -0.06803, -0.04939), (3.415, -0.06803, 0.04939), (3.415, 0.06803, -0.04939), (3.415, 0.06803, 0.04939)], [], [(0, 1, 3, 2), (2, 3, 7, 6), (6, 7, 5, 4), (4, 5, 1, 0), (2, 6, 4, 0), (7, 3, 1, 5)])
_uv = me_cube_031.uv_layers.new(name='UVMap')
_uv.uv.foreach_set('vector', [0.375, 0.0, 0.625, 0.0, 0.625, 0.25, 0.375, 0.25, 0.375, 0.25, 0.625, 0.25, 0.625, 0.5, 0.375, 0.5, 0.375, 0.5, 0.625, 0.5, 0.625, 0.75, 0.375, 0.75, 0.375, 0.75, 0.625, 0.75, 0.625, 1.0, 0.375, 1.0, 0.125, 0.5, 0.375, 0.5, 0.375, 0.75, 0.125, 0.75, 0.625, 0.5, 0.875, 0.5, 0.875, 0.75, 0.625, 0.75])
me_cube_031.use_remesh_fix_poles = True
me_cube_031.use_remesh_preserve_attributes = False
me_cube_031.update()
me_cube_032 = bpy.data.meshes.new('Cube.032')
me_cube_032.from_pydata([(-0.03349, -0.3937, -0.06185), (-0.03349, -0.3937, 0.06185), (-0.03349, 0.3937, -0.06185), (-0.03349, 0.3937, 0.06185), (0.03349, -0.3937, -0.06185), (0.03349, -0.3937, 0.06185), (0.03349, 0.3937, -0.06185), (0.03349, 0.3937, 0.06185)], [], [(0, 1, 3, 2), (2, 3, 7, 6), (6, 7, 5, 4), (4, 5, 1, 0), (2, 6, 4, 0), (7, 3, 1, 5)])
_uv = me_cube_032.uv_layers.new(name='UVMap')
_uv.uv.foreach_set('vector', [0.375, 0.0, 0.625, 0.0, 0.625, 0.25, 0.375, 0.25, 0.375, 0.25, 0.625, 0.25, 0.625, 0.5, 0.375, 0.5, 0.375, 0.5, 0.625, 0.5, 0.625, 0.75, 0.375, 0.75, 0.375, 0.75, 0.625, 0.75, 0.625, 1.0, 0.375, 1.0, 0.125, 0.5, 0.375, 0.5, 0.375, 0.75, 0.125, 0.75, 0.625, 0.5, 0.875, 0.5, 0.875, 0.75, 0.625, 0.75])
me_cube_032.use_remesh_fix_poles = True
me_cube_032.use_remesh_preserve_attributes = False
me_cube_032.update()
me_cube_034 = bpy.data.meshes.new('Cube.034')
me_cube_034.from_pydata([(-4.034, -2.958, -0.188), (-4.034, -2.958, 0.188), (-4.034, 2.958, -0.188), (-4.034, 2.958, 0.188), (4.034, -2.958, -0.188), (4.034, -2.958, 0.188), (4.034, 2.958, -0.188), (4.034, 2.958, 0.188)], [], [(0, 1, 3, 2), (2, 3, 7, 6), (6, 7, 5, 4), (4, 5, 1, 0), (2, 6, 4, 0), (7, 3, 1, 5)])
_uv = me_cube_034.uv_layers.new(name='UVMap')
_uv.uv.foreach_set('vector', [0.375, 0.0, 0.625, 0.0, 0.625, 0.25, 0.375, 0.25, 0.375, 0.25, 0.625, 0.25, 0.625, 0.5, 0.375, 0.5, 0.375, 0.5, 0.625, 0.5, 0.625, 0.75, 0.375, 0.75, 0.375, 0.75, 0.625, 0.75, 0.625, 1.0, 0.375, 1.0, 0.125, 0.5, 0.375, 0.5, 0.375, 0.75, 0.125, 0.75, 0.625, 0.5, 0.875, 0.5, 0.875, 0.75, 0.625, 0.75])
me_cube_034.use_remesh_fix_poles = True
me_cube_034.use_remesh_preserve_attributes = False
me_cube_034.update()
me_cube_036 = bpy.data.meshes.new('Cube.036')
me_cube_036.from_pydata([(-4.034, -2.958, -0.188), (-4.034, -2.958, 0.188), (-4.034, 2.958, -0.188), (-4.034, 2.958, 0.188), (4.034, -2.958, -0.188), (4.034, -2.958, 0.188), (4.034, 2.958, -0.188), (4.034, 2.958, 0.188)], [], [(0, 1, 3, 2), (2, 3, 7, 6), (6, 7, 5, 4), (4, 5, 1, 0), (2, 6, 4, 0), (7, 3, 1, 5)])
_uv = me_cube_036.uv_layers.new(name='UVMap')
_uv.uv.foreach_set('vector', [0.375, 0.0, 0.625, 0.0, 0.625, 0.25, 0.375, 0.25, 0.375, 0.25, 0.625, 0.25, 0.625, 0.5, 0.375, 0.5, 0.375, 0.5, 0.625, 0.5, 0.625, 0.75, 0.375, 0.75, 0.375, 0.75, 0.625, 0.75, 0.625, 1.0, 0.375, 1.0, 0.125, 0.5, 0.375, 0.5, 0.375, 0.75, 0.125, 0.75, 0.625, 0.5, 0.875, 0.5, 0.875, 0.75, 0.625, 0.75])
me_cube_036.materials.append(mat_material_014)
me_cube_036.use_remesh_fix_poles = True
me_cube_036.use_remesh_preserve_attributes = False
me_cube_036.update()
me_cube_038 = bpy.data.meshes.new('Cube.038')
me_cube_038.from_pydata([(-6.458, -2.856, -0.2116), (-6.458, -2.856, 0.2116), (-6.458, 2.856, -0.2116), (-6.458, 2.856, 0.2116), (6.458, -2.856, -0.2116), (6.458, -2.856, 0.2116), (6.458, 2.856, -0.2116), (6.458, 2.856, 0.2116)], [], [(0, 1, 3, 2), (2, 3, 7, 6), (6, 7, 5, 4), (4, 5, 1, 0), (2, 6, 4, 0), (7, 3, 1, 5)])
_uv = me_cube_038.uv_layers.new(name='UVMap')
_uv.uv.foreach_set('vector', [0.375, 0.0, 0.625, 0.0, 0.625, 0.25, 0.375, 0.25, 0.375, 0.25, 0.625, 0.25, 0.625, 0.5, 0.375, 0.5, 0.375, 0.5, 0.625, 0.5, 0.625, 0.75, 0.375, 0.75, 0.375, 0.75, 0.625, 0.75, 0.625, 1.0, 0.375, 1.0, 0.125, 0.5, 0.375, 0.5, 0.375, 0.75, 0.125, 0.75, 0.625, 0.5, 0.875, 0.5, 0.875, 0.75, 0.625, 0.75])
me_cube_038.materials.append(mat_material_016)
me_cube_038.use_remesh_fix_poles = True
me_cube_038.use_remesh_preserve_attributes = False
me_cube_038.update()
me_cube_040 = bpy.data.meshes.new('Cube.040')
me_cube_040.from_pydata([(-4.835, -2.892, -0.2257), (-4.835, -2.892, 0.2257), (-4.835, 2.892, -0.2257), (-4.835, 2.892, 0.2257), (4.835, -2.892, -0.2257), (4.835, -2.892, 0.2257), (4.835, 2.892, -0.2257), (4.835, 2.892, 0.2257)], [], [(0, 1, 3, 2), (2, 3, 7, 6), (6, 7, 5, 4), (4, 5, 1, 0), (2, 6, 4, 0), (7, 3, 1, 5)])
_uv = me_cube_040.uv_layers.new(name='UVMap')
_uv.uv.foreach_set('vector', [0.375, 0.0, 0.625, 0.0, 0.625, 0.25, 0.375, 0.25, 0.375, 0.25, 0.625, 0.25, 0.625, 0.5, 0.375, 0.5, 0.375, 0.5, 0.625, 0.5, 0.625, 0.75, 0.375, 0.75, 0.375, 0.75, 0.625, 0.75, 0.625, 1.0, 0.375, 1.0, 0.125, 0.5, 0.375, 0.5, 0.375, 0.75, 0.125, 0.75, 0.625, 0.5, 0.875, 0.5, 0.875, 0.75, 0.625, 0.75])
me_cube_040.materials.append(mat_material_015)
me_cube_040.use_remesh_fix_poles = True
me_cube_040.use_remesh_preserve_attributes = False
me_cube_040.update()
me_cube_041 = bpy.data.meshes.new('Cube.041')
me_cube_041.from_pydata([(-0.5805, -4.218, -0.2701), (-0.5805, -4.218, 0.2701), (-0.5805, 4.218, -0.2701), (-0.5805, 4.218, 0.2701), (0.5805, -4.218, -0.2701), (0.5805, -4.218, 0.2701), (0.5805, 4.218, -0.2701), (0.5805, 4.218, 0.2701)], [], [(0, 1, 3, 2), (2, 3, 7, 6), (6, 7, 5, 4), (4, 5, 1, 0), (2, 6, 4, 0), (7, 3, 1, 5)])
_uv = me_cube_041.uv_layers.new(name='UVMap')
_uv.uv.foreach_set('vector', [0.375, 0.0, 0.625, 0.0, 0.625, 0.25, 0.375, 0.25, 0.375, 0.25, 0.625, 0.25, 0.625, 0.5, 0.375, 0.5, 0.375, 0.5, 0.625, 0.5, 0.625, 0.75, 0.375, 0.75, 0.375, 0.75, 0.625, 0.75, 0.625, 1.0, 0.375, 1.0, 0.125, 0.5, 0.375, 0.5, 0.375, 0.75, 0.125, 0.75, 0.625, 0.5, 0.875, 0.5, 0.875, 0.75, 0.625, 0.75])
me_cube_041.materials.append(mat_material_033)
me_cube_041.use_remesh_fix_poles = True
me_cube_041.use_remesh_preserve_attributes = False
me_cube_041.update()
me_cube_042 = bpy.data.meshes.new('Cube.042')
me_cube_042.from_pydata([(-0.6181, -4.153, -0.2498), (-0.6181, -4.153, 0.2498), (-0.6181, 4.153, -0.2498), (-0.6181, 4.153, 0.2498), (0.6181, -4.153, -0.2498), (0.6181, -4.153, 0.2498), (0.6181, 4.153, -0.2498), (0.6181, 4.153, 0.2498)], [], [(0, 1, 3, 2), (2, 3, 7, 6), (6, 7, 5, 4), (4, 5, 1, 0), (2, 6, 4, 0), (7, 3, 1, 5)])
_uv = me_cube_042.uv_layers.new(name='UVMap')
_uv.uv.foreach_set('vector', [0.375, 0.0, 0.625, 0.0, 0.625, 0.25, 0.375, 0.25, 0.375, 0.25, 0.625, 0.25, 0.625, 0.5, 0.375, 0.5, 0.375, 0.5, 0.625, 0.5, 0.625, 0.75, 0.375, 0.75, 0.375, 0.75, 0.625, 0.75, 0.625, 1.0, 0.375, 1.0, 0.125, 0.5, 0.375, 0.5, 0.375, 0.75, 0.125, 0.75, 0.625, 0.5, 0.875, 0.5, 0.875, 0.75, 0.625, 0.75])
me_cube_042.materials.append(mat_material_032)
me_cube_042.use_remesh_fix_poles = True
me_cube_042.use_remesh_preserve_attributes = False
me_cube_042.update()
me_cube_043 = bpy.data.meshes.new('Cube.043')
me_cube_043.from_pydata([(-2.716, -3.896, -0.6038), (-2.716, -3.896, 0.6038), (-2.716, 3.896, -0.6038), (-2.716, 3.896, 0.6038), (2.716, -3.896, -0.6038), (2.716, -3.896, 0.6038), (2.716, 3.896, -0.6038), (2.716, 3.896, 0.6038)], [], [(0, 1, 3, 2), (2, 3, 7, 6), (6, 7, 5, 4), (4, 5, 1, 0), (2, 6, 4, 0), (7, 3, 1, 5)])
_uv = me_cube_043.uv_layers.new(name='UVMap')
_uv.uv.foreach_set('vector', [0.375, 0.0, 0.625, 0.0, 0.625, 0.25, 0.375, 0.25, 0.375, 0.25, 0.625, 0.25, 0.625, 0.5, 0.375, 0.5, 0.375, 0.5, 0.625, 0.5, 0.625, 0.75, 0.375, 0.75, 0.375, 0.75, 0.625, 0.75, 0.625, 1.0, 0.375, 1.0, 0.125, 0.5, 0.375, 0.5, 0.375, 0.75, 0.125, 0.75, 0.625, 0.5, 0.875, 0.5, 0.875, 0.75, 0.625, 0.75])
me_cube_043.materials.append(mat_material_017)
me_cube_043.use_remesh_fix_poles = True
me_cube_043.use_remesh_preserve_attributes = False
me_cube_043.update()
me_cube_044 = bpy.data.meshes.new('Cube.044')
me_cube_044.from_pydata([(-0.2702, -2.79, -0.07617), (-0.2702, -2.79, 0.07617), (-0.2702, 2.79, -0.07617), (-0.2702, 2.79, 0.07617), (0.2702, -2.79, -0.07617), (0.2702, -2.79, 0.07617), (0.2702, 2.79, -0.07617), (0.2702, 2.79, 0.07617)], [], [(0, 1, 3, 2), (2, 3, 7, 6), (6, 7, 5, 4), (4, 5, 1, 0), (2, 6, 4, 0), (7, 3, 1, 5)])
_uv = me_cube_044.uv_layers.new(name='UVMap')
_uv.uv.foreach_set('vector', [0.375, 0.0, 0.625, 0.0, 0.625, 0.25, 0.375, 0.25, 0.375, 0.25, 0.625, 0.25, 0.625, 0.5, 0.375, 0.5, 0.375, 0.5, 0.625, 0.5, 0.625, 0.75, 0.375, 0.75, 0.375, 0.75, 0.625, 0.75, 0.625, 1.0, 0.375, 1.0, 0.125, 0.5, 0.375, 0.5, 0.375, 0.75, 0.125, 0.75, 0.625, 0.5, 0.875, 0.5, 0.875, 0.75, 0.625, 0.75])
me_cube_044.materials.append(mat_material_020)
me_cube_044.use_remesh_fix_poles = True
me_cube_044.use_remesh_preserve_attributes = False
me_cube_044.update()
me_cube_046 = bpy.data.meshes.new('Cube.046')
me_cube_046.from_pydata([(-3.288, -0.2843, -0.1328), (-3.288, -0.2843, 0.1328), (-3.288, 0.2843, -0.1328), (-3.288, 0.2843, 0.1328), (3.288, -0.2843, -0.1328), (3.288, -0.2843, 0.1328), (3.288, 0.2843, -0.1328), (3.288, 0.2843, 0.1328)], [], [(0, 1, 3, 2), (2, 3, 7, 6), (6, 7, 5, 4), (4, 5, 1, 0), (2, 6, 4, 0), (7, 3, 1, 5)])
_uv = me_cube_046.uv_layers.new(name='UVMap')
_uv.uv.foreach_set('vector', [0.375, 0.0, 0.625, 0.0, 0.625, 0.25, 0.375, 0.25, 0.375, 0.25, 0.625, 0.25, 0.625, 0.5, 0.375, 0.5, 0.375, 0.5, 0.625, 0.5, 0.625, 0.75, 0.375, 0.75, 0.375, 0.75, 0.625, 0.75, 0.625, 1.0, 0.375, 1.0, 0.125, 0.5, 0.375, 0.5, 0.375, 0.75, 0.125, 0.75, 0.625, 0.5, 0.875, 0.5, 0.875, 0.75, 0.625, 0.75])
me_cube_046.materials.append(mat_material_021)
me_cube_046.use_remesh_fix_poles = True
me_cube_046.use_remesh_preserve_attributes = False
me_cube_046.update()
me_cube_052 = bpy.data.meshes.new('Cube.052')
me_cube_052.from_pydata([(-0.3673, -2.86, -0.06808), (-0.3673, -2.86, 0.06808), (-0.3673, 2.86, -0.06808), (-0.3673, 2.86, 0.06808), (0.3673, -2.86, -0.06808), (0.3673, -2.86, 0.06808), (0.3673, 2.86, -0.06808), (0.3673, 2.86, 0.06808)], [], [(0, 1, 3, 2), (2, 3, 7, 6), (6, 7, 5, 4), (4, 5, 1, 0), (2, 6, 4, 0), (7, 3, 1, 5)])
_uv = me_cube_052.uv_layers.new(name='UVMap')
_uv.uv.foreach_set('vector', [0.375, 0.0, 0.625, 0.0, 0.625, 0.25, 0.375, 0.25, 0.375, 0.25, 0.625, 0.25, 0.625, 0.5, 0.375, 0.5, 0.375, 0.5, 0.625, 0.5, 0.625, 0.75, 0.375, 0.75, 0.375, 0.75, 0.625, 0.75, 0.625, 1.0, 0.375, 1.0, 0.125, 0.5, 0.375, 0.5, 0.375, 0.75, 0.125, 0.75, 0.625, 0.5, 0.875, 0.5, 0.875, 0.75, 0.625, 0.75])
me_cube_052.materials.append(mat_material_024)
me_cube_052.use_remesh_fix_poles = True
me_cube_052.use_remesh_preserve_attributes = False
me_cube_052.update()
me_cube_054 = bpy.data.meshes.new('Cube.054')
me_cube_054.from_pydata([(-0.09182, -0.6773, -0.2726), (-0.09182, -0.6773, 0.2726), (-0.09182, 0.6773, -0.2726), (-0.09182, 0.6773, 0.2726), (0.09182, -0.6773, -0.2726), (0.09182, -0.6773, 0.2726), (0.09182, 0.6773, -0.2726), (0.09182, 0.6773, 0.2726)], [], [(0, 1, 3, 2), (2, 3, 7, 6), (6, 7, 5, 4), (4, 5, 1, 0), (2, 6, 4, 0), (7, 3, 1, 5)])
_uv = me_cube_054.uv_layers.new(name='UVMap')
_uv.uv.foreach_set('vector', [0.375, 0.0, 0.625, 0.0, 0.625, 0.25, 0.375, 0.25, 0.375, 0.25, 0.625, 0.25, 0.625, 0.5, 0.375, 0.5, 0.375, 0.5, 0.625, 0.5, 0.625, 0.75, 0.375, 0.75, 0.375, 0.75, 0.625, 0.75, 0.625, 1.0, 0.375, 1.0, 0.125, 0.5, 0.375, 0.5, 0.375, 0.75, 0.125, 0.75, 0.625, 0.5, 0.875, 0.5, 0.875, 0.75, 0.625, 0.75])
me_cube_054.materials.append(mat_material_025)
me_cube_054.use_remesh_fix_poles = True
me_cube_054.use_remesh_preserve_attributes = False
me_cube_054.update()
me_cube_060 = bpy.data.meshes.new('Cube.060')
me_cube_060.from_pydata([(-0.1353, -2.911, -0.1752), (-0.1353, -2.911, 0.1752), (-0.1353, 2.911, -0.1752), (-0.1353, 2.911, 0.1752), (0.1353, -2.911, -0.1752), (0.1353, -2.911, 0.1752), (0.1353, 2.911, -0.1752), (0.1353, 2.911, 0.1752)], [], [(0, 1, 3, 2), (2, 3, 7, 6), (6, 7, 5, 4), (4, 5, 1, 0), (2, 6, 4, 0), (7, 3, 1, 5)])
_uv = me_cube_060.uv_layers.new(name='UVMap')
_uv.uv.foreach_set('vector', [0.375, 0.0, 0.625, 0.0, 0.625, 0.25, 0.375, 0.25, 0.375, 0.25, 0.625, 0.25, 0.625, 0.5, 0.375, 0.5, 0.375, 0.5, 0.625, 0.5, 0.625, 0.75, 0.375, 0.75, 0.375, 0.75, 0.625, 0.75, 0.625, 1.0, 0.375, 1.0, 0.125, 0.5, 0.375, 0.5, 0.375, 0.75, 0.125, 0.75, 0.625, 0.5, 0.875, 0.5, 0.875, 0.75, 0.625, 0.75])
me_cube_060.materials.append(mat_material_028)
me_cube_060.use_remesh_fix_poles = True
me_cube_060.use_remesh_preserve_attributes = False
me_cube_060.update()
me_cube_061 = bpy.data.meshes.new('Cube.061')
me_cube_061.from_pydata([(-8.669, -16.86, -0.7583), (-8.669, -16.86, 0.7583), (-8.669, 16.86, -0.7583), (-8.669, 16.86, 0.7583), (8.669, -16.86, -0.7583), (8.669, -16.86, 0.7583), (8.669, 16.86, -0.7583), (8.669, 16.86, 0.7583)], [], [(0, 1, 3, 2), (2, 3, 7, 6), (6, 7, 5, 4), (4, 5, 1, 0), (2, 6, 4, 0), (7, 3, 1, 5)])
_uv = me_cube_061.uv_layers.new(name='UVMap')
_uv.uv.foreach_set('vector', [0.375, 0.0, 0.625, 0.0, 0.625, 0.25, 0.375, 0.25, 0.375, 0.25, 0.625, 0.25, 0.625, 0.5, 0.375, 0.5, 0.375, 0.5, 0.625, 0.5, 0.625, 0.75, 0.375, 0.75, 0.375, 0.75, 0.625, 0.75, 0.625, 1.0, 0.375, 1.0, 0.125, 0.5, 0.375, 0.5, 0.375, 0.75, 0.125, 0.75, 0.625, 0.5, 0.875, 0.5, 0.875, 0.75, 0.625, 0.75])
me_cube_061.materials.append(mat_material_034)
me_cube_061.use_remesh_fix_poles = True
me_cube_061.use_remesh_preserve_attributes = False
me_cube_061.update()
me_cube_062 = bpy.data.meshes.new('Cube.062')
me_cube_062.from_pydata([(-7.596, -16.04, -0.5114), (-7.596, -16.04, 0.5114), (-7.596, 16.04, -0.5114), (-7.596, 16.04, 0.5114), (7.596, -16.04, -0.5114), (7.596, -16.04, 0.5114), (7.596, 16.04, -0.5114), (7.596, 16.04, 0.5114)], [], [(0, 1, 3, 2), (2, 3, 7, 6), (6, 7, 5, 4), (4, 5, 1, 0), (2, 6, 4, 0), (7, 3, 1, 5)])
_uv = me_cube_062.uv_layers.new(name='UVMap')
_uv.uv.foreach_set('vector', [0.375, 0.0, 0.625, 0.0, 0.625, 0.25, 0.375, 0.25, 0.375, 0.25, 0.625, 0.25, 0.625, 0.5, 0.375, 0.5, 0.375, 0.5, 0.625, 0.5, 0.625, 0.75, 0.375, 0.75, 0.375, 0.75, 0.625, 0.75, 0.625, 1.0, 0.375, 1.0, 0.125, 0.5, 0.375, 0.5, 0.375, 0.75, 0.125, 0.75, 0.625, 0.5, 0.875, 0.5, 0.875, 0.75, 0.625, 0.75])
me_cube_062.use_remesh_fix_poles = True
me_cube_062.use_remesh_preserve_attributes = False
me_cube_062.update()
me_cube_063 = bpy.data.meshes.new('Cube.063')
me_cube_063.from_pydata([(-6.325, -15.21, -0.3921), (-6.325, -15.21, 0.3921), (-6.325, 15.21, -0.3921), (-6.325, 15.21, 0.3921), (6.325, -15.21, -0.3921), (6.325, -15.21, 0.3921), (6.325, 15.21, -0.3921), (6.325, 15.21, 0.3921)], [], [(0, 1, 3, 2), (2, 3, 7, 6), (6, 7, 5, 4), (4, 5, 1, 0), (2, 6, 4, 0), (7, 3, 1, 5)])
_uv = me_cube_063.uv_layers.new(name='UVMap')
_uv.uv.foreach_set('vector', [0.375, 0.0, 0.625, 0.0, 0.625, 0.25, 0.375, 0.25, 0.375, 0.25, 0.625, 0.25, 0.625, 0.5, 0.375, 0.5, 0.375, 0.5, 0.625, 0.5, 0.625, 0.75, 0.375, 0.75, 0.375, 0.75, 0.625, 0.75, 0.625, 1.0, 0.375, 1.0, 0.125, 0.5, 0.375, 0.5, 0.375, 0.75, 0.125, 0.75, 0.625, 0.5, 0.875, 0.5, 0.875, 0.75, 0.625, 0.75])
me_cube_063.use_remesh_fix_poles = True
me_cube_063.use_remesh_preserve_attributes = False
me_cube_063.update()
me_cube_064 = bpy.data.meshes.new('Cube.064')
me_cube_064.from_pydata([(-4.768, -14.09, -0.2429), (-4.768, -14.09, 0.2429), (-4.768, 14.09, -0.2429), (-4.768, 14.09, 0.2429), (4.768, -14.09, -0.2429), (4.768, -14.09, 0.2429), (4.768, 14.09, -0.2429), (4.768, 14.09, 0.2429)], [], [(0, 1, 3, 2), (2, 3, 7, 6), (6, 7, 5, 4), (4, 5, 1, 0), (2, 6, 4, 0), (7, 3, 1, 5)])
_uv = me_cube_064.uv_layers.new(name='UVMap')
_uv.uv.foreach_set('vector', [0.375, 0.0, 0.625, 0.0, 0.625, 0.25, 0.375, 0.25, 0.375, 0.25, 0.625, 0.25, 0.625, 0.5, 0.375, 0.5, 0.375, 0.5, 0.625, 0.5, 0.625, 0.75, 0.375, 0.75, 0.375, 0.75, 0.625, 0.75, 0.625, 1.0, 0.375, 1.0, 0.125, 0.5, 0.375, 0.5, 0.375, 0.75, 0.125, 0.75, 0.625, 0.5, 0.875, 0.5, 0.875, 0.75, 0.625, 0.75])
me_cube_064.use_remesh_fix_poles = True
me_cube_064.use_remesh_preserve_attributes = False
me_cube_064.update()
me_cube_065 = bpy.data.meshes.new('Cube.065')
me_cube_065.from_pydata([(-3.769, -13.21, -0.2752), (-3.769, -13.21, 0.2752), (-3.769, 13.21, -0.2752), (-3.769, 13.21, 0.2752), (3.769, -13.21, -0.2752), (3.769, -13.21, 0.2752), (3.769, 13.21, -0.2752), (3.769, 13.21, 0.2752)], [], [(0, 1, 3, 2), (2, 3, 7, 6), (6, 7, 5, 4), (4, 5, 1, 0), (2, 6, 4, 0), (7, 3, 1, 5)])
_uv = me_cube_065.uv_layers.new(name='UVMap')
_uv.uv.foreach_set('vector', [0.375, 0.0, 0.625, 0.0, 0.625, 0.25, 0.375, 0.25, 0.375, 0.25, 0.625, 0.25, 0.625, 0.5, 0.375, 0.5, 0.375, 0.5, 0.625, 0.5, 0.625, 0.75, 0.375, 0.75, 0.375, 0.75, 0.625, 0.75, 0.625, 1.0, 0.375, 1.0, 0.125, 0.5, 0.375, 0.5, 0.375, 0.75, 0.125, 0.75, 0.625, 0.5, 0.875, 0.5, 0.875, 0.75, 0.625, 0.75])
me_cube_065.use_remesh_fix_poles = True
me_cube_065.use_remesh_preserve_attributes = False
me_cube_065.update()
me_cube_066 = bpy.data.meshes.new('Cube.066')
me_cube_066.from_pydata([(-2.732, -12.35, -0.2677), (-2.732, -12.35, 0.2677), (-2.732, 12.35, -0.2677), (-2.732, 12.35, 0.2677), (2.732, -12.35, -0.2677), (2.732, -12.35, 0.2677), (2.732, 12.35, -0.2677), (2.732, 12.35, 0.2677)], [], [(0, 1, 3, 2), (2, 3, 7, 6), (6, 7, 5, 4), (4, 5, 1, 0), (2, 6, 4, 0), (7, 3, 1, 5)])
_uv = me_cube_066.uv_layers.new(name='UVMap')
_uv.uv.foreach_set('vector', [0.375, 0.0, 0.625, 0.0, 0.625, 0.25, 0.375, 0.25, 0.375, 0.25, 0.625, 0.25, 0.625, 0.5, 0.375, 0.5, 0.375, 0.5, 0.625, 0.5, 0.625, 0.75, 0.375, 0.75, 0.375, 0.75, 0.625, 0.75, 0.625, 1.0, 0.375, 1.0, 0.125, 0.5, 0.375, 0.5, 0.375, 0.75, 0.125, 0.75, 0.625, 0.5, 0.875, 0.5, 0.875, 0.75, 0.625, 0.75])
me_cube_066.use_remesh_fix_poles = True
me_cube_066.use_remesh_preserve_attributes = False
me_cube_066.update()
me_cube_067 = bpy.data.meshes.new('Cube.067')
me_cube_067.from_pydata([(-2.161, -11.38, -0.1431), (-2.161, -11.38, 0.1431), (-2.161, 11.38, -0.1431), (-2.161, 11.38, 0.1431), (2.161, -11.38, -0.1431), (2.161, -11.38, 0.1431), (2.161, 11.38, -0.1431), (2.161, 11.38, 0.1431)], [], [(0, 1, 3, 2), (2, 3, 7, 6), (6, 7, 5, 4), (4, 5, 1, 0), (2, 6, 4, 0), (7, 3, 1, 5)])
_uv = me_cube_067.uv_layers.new(name='UVMap')
_uv.uv.foreach_set('vector', [0.375, 0.0, 0.625, 0.0, 0.625, 0.25, 0.375, 0.25, 0.375, 0.25, 0.625, 0.25, 0.625, 0.5, 0.375, 0.5, 0.375, 0.5, 0.625, 0.5, 0.625, 0.75, 0.375, 0.75, 0.375, 0.75, 0.625, 0.75, 0.625, 1.0, 0.375, 1.0, 0.125, 0.5, 0.375, 0.5, 0.375, 0.75, 0.125, 0.75, 0.625, 0.5, 0.875, 0.5, 0.875, 0.75, 0.625, 0.75])
me_cube_067.use_remesh_fix_poles = True
me_cube_067.use_remesh_preserve_attributes = False
me_cube_067.update()
me_cube_069 = bpy.data.meshes.new('Cube.069')
me_cube_069.from_pydata([(-17.8, -0.1372, -0.0739), (-17.8, -0.1372, 0.0739), (-17.8, 0.1372, -0.0739), (-17.8, 0.1372, 0.0739), (17.8, -0.1372, -0.0739), (17.8, -0.1372, 0.0739), (17.8, 0.1372, -0.0739), (17.8, 0.1372, 0.0739)], [], [(0, 1, 3, 2), (2, 3, 7, 6), (6, 7, 5, 4), (4, 5, 1, 0), (2, 6, 4, 0), (7, 3, 1, 5)])
_uv = me_cube_069.uv_layers.new(name='UVMap')
_uv.uv.foreach_set('vector', [0.375, 0.0, 0.625, 0.0, 0.625, 0.25, 0.375, 0.25, 0.375, 0.25, 0.625, 0.25, 0.625, 0.5, 0.375, 0.5, 0.375, 0.5, 0.625, 0.5, 0.625, 0.75, 0.375, 0.75, 0.375, 0.75, 0.625, 0.75, 0.625, 1.0, 0.375, 1.0, 0.125, 0.5, 0.375, 0.5, 0.375, 0.75, 0.125, 0.75, 0.625, 0.5, 0.875, 0.5, 0.875, 0.75, 0.625, 0.75])
me_cube_069.materials.append(mat_material_035)
me_cube_069.use_remesh_fix_poles = True
me_cube_069.use_remesh_preserve_attributes = False
me_cube_069.update()
me_cube_070 = bpy.data.meshes.new('Cube.070')
me_cube_070.from_pydata([(-3.288, -0.2843, -0.1328), (-3.288, -0.2843, 0.1328), (-3.288, 0.2843, -0.1328), (-3.288, 0.2843, 0.1328), (3.288, -0.2843, -0.1328), (3.288, -0.2843, 0.1328), (3.288, 0.2843, -0.1328), (3.288, 0.2843, 0.1328)], [], [(0, 1, 3, 2), (2, 3, 7, 6), (6, 7, 5, 4), (4, 5, 1, 0), (2, 6, 4, 0), (7, 3, 1, 5)])
_uv = me_cube_070.uv_layers.new(name='UVMap')
_uv.uv.foreach_set('vector', [0.375, 0.0, 0.625, 0.0, 0.625, 0.25, 0.375, 0.25, 0.375, 0.25, 0.625, 0.25, 0.625, 0.5, 0.375, 0.5, 0.375, 0.5, 0.625, 0.5, 0.625, 0.75, 0.375, 0.75, 0.375, 0.75, 0.625, 0.75, 0.625, 1.0, 0.375, 1.0, 0.125, 0.5, 0.375, 0.5, 0.375, 0.75, 0.125, 0.75, 0.625, 0.5, 0.875, 0.5, 0.875, 0.75, 0.625, 0.75])
me_cube_070.materials.append(mat_material_023)
me_cube_070.use_remesh_fix_poles = True
me_cube_070.use_remesh_preserve_attributes = False
me_cube_070.update()
me_cube_071 = bpy.data.meshes.new('Cube.071')
me_cube_071.from_pydata([(-0.09182, -0.6773, -0.2726), (-0.09182, -0.6773, 0.2726), (-0.09182, 0.6773, -0.2726), (-0.09182, 0.6773, 0.2726), (0.09182, -0.6773, -0.2726), (0.09182, -0.6773, 0.2726), (0.09182, 0.6773, -0.2726), (0.09182, 0.6773, 0.2726)], [], [(0, 1, 3, 2), (2, 3, 7, 6), (6, 7, 5, 4), (4, 5, 1, 0), (2, 6, 4, 0), (7, 3, 1, 5)])
_uv = me_cube_071.uv_layers.new(name='UVMap')
_uv.uv.foreach_set('vector', [0.375, 0.0, 0.625, 0.0, 0.625, 0.25, 0.375, 0.25, 0.375, 0.25, 0.625, 0.25, 0.625, 0.5, 0.375, 0.5, 0.375, 0.5, 0.625, 0.5, 0.625, 0.75, 0.375, 0.75, 0.375, 0.75, 0.625, 0.75, 0.625, 1.0, 0.375, 1.0, 0.125, 0.5, 0.375, 0.5, 0.375, 0.75, 0.125, 0.75, 0.625, 0.5, 0.875, 0.5, 0.875, 0.75, 0.625, 0.75])
me_cube_071.materials.append(mat_material_027)
me_cube_071.use_remesh_fix_poles = True
me_cube_071.use_remesh_preserve_attributes = False
me_cube_071.update()
me_cube_072 = bpy.data.meshes.new('Cube.072')
me_cube_072.from_pydata([(-0.2702, -2.79, -0.07617), (-0.2702, -2.79, 0.07617), (-0.2702, 2.79, -0.07617), (-0.2702, 2.79, 0.07617), (0.2702, -2.79, -0.07617), (0.2702, -2.79, 0.07617), (0.2702, 2.79, -0.07617), (0.2702, 2.79, 0.07617)], [], [(0, 1, 3, 2), (2, 3, 7, 6), (6, 7, 5, 4), (4, 5, 1, 0), (2, 6, 4, 0), (7, 3, 1, 5)])
_uv = me_cube_072.uv_layers.new(name='UVMap')
_uv.uv.foreach_set('vector', [0.375, 0.0, 0.625, 0.0, 0.625, 0.25, 0.375, 0.25, 0.375, 0.25, 0.625, 0.25, 0.625, 0.5, 0.375, 0.5, 0.375, 0.5, 0.625, 0.5, 0.625, 0.75, 0.375, 0.75, 0.375, 0.75, 0.625, 0.75, 0.625, 1.0, 0.375, 1.0, 0.125, 0.5, 0.375, 0.5, 0.375, 0.75, 0.125, 0.75, 0.625, 0.5, 0.875, 0.5, 0.875, 0.75, 0.625, 0.75])
me_cube_072.materials.append(mat_material_029)
me_cube_072.use_remesh_fix_poles = True
me_cube_072.use_remesh_preserve_attributes = False
me_cube_072.update()
me_cube_073 = bpy.data.meshes.new('Cube.073')
me_cube_073.from_pydata([(-0.2702, -2.79, -0.07617), (-0.2702, -2.79, 0.07617), (-0.2702, 2.79, -0.07617), (-0.2702, 2.79, 0.07617), (0.2702, -2.79, -0.07617), (0.2702, -2.79, 0.07617), (0.2702, 2.79, -0.07617), (0.2702, 2.79, 0.07617)], [], [(0, 1, 3, 2), (2, 3, 7, 6), (6, 7, 5, 4), (4, 5, 1, 0), (2, 6, 4, 0), (7, 3, 1, 5)])
_uv = me_cube_073.uv_layers.new(name='UVMap')
_uv.uv.foreach_set('vector', [0.375, 0.0, 0.625, 0.0, 0.625, 0.25, 0.375, 0.25, 0.375, 0.25, 0.625, 0.25, 0.625, 0.5, 0.375, 0.5, 0.375, 0.5, 0.625, 0.5, 0.625, 0.75, 0.375, 0.75, 0.375, 0.75, 0.625, 0.75, 0.625, 1.0, 0.375, 1.0, 0.125, 0.5, 0.375, 0.5, 0.375, 0.75, 0.125, 0.75, 0.625, 0.5, 0.875, 0.5, 0.875, 0.75, 0.625, 0.75])
me_cube_073.materials.append(mat_material_030)
me_cube_073.use_remesh_fix_poles = True
me_cube_073.use_remesh_preserve_attributes = False
me_cube_073.update()

# ---- objects
ob_cube = bpy.data.objects.new('Cube', me_cube)
ob_light = bpy.data.objects.new('Light', light_light)
ob_camera = bpy.data.objects.new('Camera', cam_camera)
ob_cube_002 = bpy.data.objects.new('Cube.002', me_cube_002)
ob_cube_001 = bpy.data.objects.new('Cube.001', me_cube_003)
ob_cube_003 = bpy.data.objects.new('Cube.003', me_cube_004)
ob_cube_004 = bpy.data.objects.new('Cube.004', me_cube_005)
ob_cube_006 = bpy.data.objects.new('Cube.006', me_cube_007)
ob_cube_007 = bpy.data.objects.new('Cube.007', me_cube_008)
ob_cube_008 = bpy.data.objects.new('Cube.008', me_cube_009)
ob_cube_009 = bpy.data.objects.new('Cube.009', me_cube_010)
ob_cube_005 = bpy.data.objects.new('Cube.005', me_cube_013)
ob_cube_011 = bpy.data.objects.new('Cube.011', me_cube_018)
ob_cube_012 = bpy.data.objects.new('Cube.012', me_cube_019)
ob_cube_015 = bpy.data.objects.new('Cube.015', me_cube_022)
ob_cube_016 = bpy.data.objects.new('Cube.016', me_cube_023)
ob_cube_017 = bpy.data.objects.new('Cube.017', me_cube_026)
ob_cube_018 = bpy.data.objects.new('Cube.018', me_cube_028)
ob_cube_010 = bpy.data.objects.new('Cube.010', me_cube_030)
ob_cube_013 = bpy.data.objects.new('Cube.013', me_cube_031)
ob_cube_014 = bpy.data.objects.new('Cube.014', me_cube_032)
ob_cube_019 = bpy.data.objects.new('Cube.019', me_cube_034)
ob_cube_021 = bpy.data.objects.new('Cube.021', me_cube_036)
ob_cube_023 = bpy.data.objects.new('Cube.023', me_cube_038)
ob_cube_022 = bpy.data.objects.new('Cube.022', me_cube_040)
ob_cube_020 = bpy.data.objects.new('Cube.020', me_cube_041)
ob_cube_024 = bpy.data.objects.new('Cube.024', me_cube_042)
ob_cube_025 = bpy.data.objects.new('Cube.025', me_cube_043)
ob_cube_026 = bpy.data.objects.new('Cube.026', me_cube_044)
ob_cube_028 = bpy.data.objects.new('Cube.028', me_cube_046)
ob_cube_029 = bpy.data.objects.new('Cube.029', me_cube_052)
ob_cube_030 = bpy.data.objects.new('Cube.030', me_cube_054)
ob_cube_032 = bpy.data.objects.new('Cube.032', me_cube_060)
ob_cube_033 = bpy.data.objects.new('Cube.033', me_cube_061)
ob_cube_034 = bpy.data.objects.new('Cube.034', me_cube_062)
ob_cube_035 = bpy.data.objects.new('Cube.035', me_cube_063)
ob_cube_036 = bpy.data.objects.new('Cube.036', me_cube_064)
ob_cube_037 = bpy.data.objects.new('Cube.037', me_cube_065)
ob_cube_038 = bpy.data.objects.new('Cube.038', me_cube_066)
ob_cube_039 = bpy.data.objects.new('Cube.039', me_cube_067)
ob_cube_040 = bpy.data.objects.new('Cube.040', me_cube_069)
ob_cube_027 = bpy.data.objects.new('Cube.027', me_cube_070)
ob_cube_031 = bpy.data.objects.new('Cube.031', me_cube_071)
ob_cube_041 = bpy.data.objects.new('Cube.041', me_cube_072)
ob_cube_042 = bpy.data.objects.new('Cube.042', me_cube_073)

# ---- transforms, parenting, visibility, modifiers, constraints
ob_cube.location = (0.0, 0.0, 0.0)
ob_cube.scale = (1.0, 9.213, 5.258)
ob_cube.lock_rotations_4d = False
ob_cube.empty_display_type = 'ARROWS'
ob_cube.lineart.crease_threshold = 0.0
ob_light.location = (4.076, 1.005, 5.904)
ob_light.rotation_euler = (0.6503, 0.05522, 1.866)
ob_light.lock_rotations_4d = False
ob_light.empty_display_type = 'ARROWS'
ob_light.color = (0.0, 0.0, 0.0, 0.0)
ob_light.lineart.crease_threshold = 0.0
ob_camera.location = (7.359, -6.926, 4.958)
ob_camera.rotation_euler = (1.109, 0.0, 0.8149)
ob_camera.lock_rotations_4d = False
ob_camera.empty_display_type = 'ARROWS'
ob_camera.color = (0.0, 0.0, 0.0, 0.0)
ob_camera.display_type = 'WIRE'
ob_camera.lineart.crease_threshold = 0.0
ob_cube_002.location = (0.0, 0.0, -0.006619)
ob_cube_002.scale = (1.0, 9.213, 5.258)
ob_cube_002.lock_rotations_4d = False
ob_cube_002.empty_display_type = 'ARROWS'
ob_cube_002.lineart.crease_threshold = 0.0
ob_cube_001.location = (-0.9919, -2.279, 9.15)
ob_cube_001.rotation_euler = (0.001186, 0.02009, 0.00321)
ob_cube_001.scale = (9.413, 17.84, 9.084)
ob_cube_001.lock_rotations_4d = False
ob_cube_001.empty_display_type = 'ARROWS'
ob_cube_001.lineart.crease_threshold = 0.0
ob_cube_003.location = (0.0, 0.0, 0.0)
ob_cube_003.scale = (1.0, 9.213, 5.258)
ob_cube_003.lock_rotations_4d = False
ob_cube_003.empty_display_type = 'ARROWS'
ob_cube_003.lineart.crease_threshold = 0.0
ob_cube_004.location = (0.0, 0.0, 0.0)
ob_cube_004.scale = (1.0, 9.213, 5.258)
ob_cube_004.lock_rotations_4d = False
ob_cube_004.empty_display_type = 'ARROWS'
ob_cube_004.lineart.crease_threshold = 0.0
ob_cube_006.location = (0.0, 0.0, 0.0)
ob_cube_006.scale = (1.0, 9.213, 5.258)
ob_cube_006.lock_rotations_4d = False
ob_cube_006.empty_display_type = 'ARROWS'
ob_cube_006.lineart.crease_threshold = 0.0
ob_cube_007.location = (0.0, 0.0, 0.0)
ob_cube_007.scale = (1.0, 9.213, 5.258)
ob_cube_007.lock_rotations_4d = False
ob_cube_007.empty_display_type = 'ARROWS'
ob_cube_007.lineart.crease_threshold = 0.0
ob_cube_008.location = (0.0, 0.0, 0.0)
ob_cube_008.scale = (1.0, 9.213, 5.258)
ob_cube_008.lock_rotations_4d = False
ob_cube_008.empty_display_type = 'ARROWS'
ob_cube_008.lineart.crease_threshold = 0.0
ob_cube_009.location = (0.0, 0.0, 0.0)
ob_cube_009.scale = (1.0, 9.213, 5.258)
ob_cube_009.lock_rotations_4d = False
ob_cube_009.empty_display_type = 'ARROWS'
ob_cube_009.lineart.crease_threshold = 0.0
ob_cube_005.location = (8.645, 11.34, 4.998)
ob_cube_005.rotation_euler = (1.571, -0.003257, 1.564)
ob_cube_011.location = (8.994, 9.149, 5.229)
ob_cube_011.rotation_euler = (1.591, -0.001186, 1.574)
ob_cube_012.location = (9.224, 11.53, 5.397)
ob_cube_012.rotation_euler = (1.591, -0.001186, 1.574)
ob_cube_015.location = (9.27, -3.243, 7.738)
ob_cube_015.rotation_euler = (1.571, -0.003257, 1.564)
ob_cube_016.location = (9.271, 4.009, 7.651)
ob_cube_016.rotation_euler = (1.571, -0.003257, 1.564)
ob_cube_017.location = (8.861, -3.083, 2.244)
ob_cube_017.rotation_euler = (-1.571, -0.003257, 1.564)
ob_cube_018.location = (8.988, 4.201, 2.224)
ob_cube_018.rotation_euler = (1.571, -0.003257, 1.564)
ob_cube_010.location = (8.701, 0.195, 5.035)
ob_cube_010.rotation_euler = (1.591, -0.001186, 1.574)
ob_cube_013.location = (9.061, 0.6189, 2.254)
ob_cube_013.rotation_euler = (1.591, -0.001186, 1.574)
ob_cube_014.location = (9.077, -2.959, 2.235)
ob_cube_014.rotation_euler = (1.571, -0.003257, 1.564)
ob_cube_019.location = (8.108, -9.663, 13.63)
ob_cube_019.rotation_euler = (1.591, -0.001186, 1.574)
ob_cube_021.location = (8.659, 10.47, 13.57)
ob_cube_021.rotation_euler = (1.591, -0.001186, 1.574)
ob_cube_023.location = (8.758, -12.21, 13.66)
ob_cube_023.rotation_euler = (1.591, -0.001186, 1.574)
ob_cube_022.location = (8.729, 0.7835, 13.63)
ob_cube_022.rotation_euler = (1.591, -0.001186, 1.574)
ob_cube_020.location = (8.664, -18.12, 5.151)
ob_cube_020.rotation_euler = (1.591, -0.001186, 1.574)
ob_cube_024.location = (9.041, -8.909, 5.173)
ob_cube_024.rotation_euler = (1.591, -0.001186, 1.574)
ob_cube_025.location = (8.985, -13.75, 5.202)
ob_cube_025.rotation_euler = (1.591, -0.001186, 1.574)
ob_cube_026.location = (9.047, -12.75, 13.64)
ob_cube_026.rotation_euler = (1.591, -0.001186, 1.574)
ob_cube_028.location = (9.113, -9.198, 13.82)
ob_cube_028.rotation_euler = (1.591, -0.001186, 1.574)
ob_cube_029.location = (9.024, 0.6328, 13.64)
ob_cube_029.rotation_euler = (1.591, -0.001186, 1.574)
ob_cube_030.location = (9.23, -0.2012, 13.59)
ob_cube_030.rotation_euler = (1.591, -0.001186, 1.574)
ob_cube_032.location = (8.671, 10.41, 13.52)
ob_cube_032.rotation_euler = (-1.551, -0.001186, 1.574)
ob_cube_033.location = (-0.7874, -2.252, 18.99)
ob_cube_033.rotation_euler = (0.001186, 0.02009, 0.00321)
ob_cube_034.location = (-0.7996, -2.294, 20.26)
ob_cube_034.rotation_euler = (0.001186, 0.02009, 0.00321)
ob_cube_035.location = (-0.7106, -2.253, 21.16)
ob_cube_035.rotation_euler = (0.001186, 0.02009, 0.00321)
ob_cube_036.location = (-0.6534, -2.34, 21.8)
ob_cube_036.rotation_euler = (0.001186, 0.02009, 0.00321)
ob_cube_037.location = (-0.6936, -2.239, 22.32)
ob_cube_037.rotation_euler = (0.001186, 0.02009, 0.00321)
ob_cube_038.location = (-0.8769, -2.272, 22.86)
ob_cube_038.rotation_euler = (0.001186, 0.02009, 0.00321)
ob_cube_039.location = (-0.864, -2.18, 23.27)
ob_cube_039.rotation_euler = (0.001186, 0.02009, 0.00321)
ob_cube_040.location = (8.671, -2.204, 17.81)
ob_cube_040.rotation_euler = (1.591, -0.001186, 1.574)
ob_cube_027.location = (9.442, -15.75, 13.75)
ob_cube_027.rotation_euler = (1.591, -0.001186, 1.569)
ob_cube_027.scale = (0.8065, 1.0, 1.0)
ob_cube_031.location = (9.133, 1.759, 13.57)
ob_cube_031.rotation_euler = (1.591, -0.001186, 1.574)
ob_cube_041.location = (7.885, 10.31, 13.94)
ob_cube_041.rotation_euler = (1.591, -0.001186, 1.574)
ob_cube_042.location = (7.887, 10.5, 13.69)
ob_cube_042.rotation_euler = (1.591, -0.001186, 1.574)
ob_cube_042.scale = (1.0, 1.121, 1.0)

# ---- collection membership
col_collection.objects.link(ob_cube)
col_collection.objects.link(ob_light)
col_collection.objects.link(ob_camera)
col_collection.objects.link(ob_cube_002)
col_collection.objects.link(ob_cube_001)
col_collection.objects.link(ob_cube_003)
col_collection.objects.link(ob_cube_004)
col_collection.objects.link(ob_cube_006)
col_collection.objects.link(ob_cube_007)
col_collection.objects.link(ob_cube_008)
col_collection.objects.link(ob_cube_009)
col_collection.objects.link(ob_cube_005)
col_collection.objects.link(ob_cube_011)
col_collection.objects.link(ob_cube_012)
col_collection.objects.link(ob_cube_015)
col_collection.objects.link(ob_cube_016)
col_collection.objects.link(ob_cube_017)
col_collection.objects.link(ob_cube_018)
col_collection.objects.link(ob_cube_010)
col_collection.objects.link(ob_cube_013)
col_collection.objects.link(ob_cube_014)
col_collection.objects.link(ob_cube_019)
col_collection.objects.link(ob_cube_021)
col_collection.objects.link(ob_cube_023)
col_collection.objects.link(ob_cube_022)
col_collection.objects.link(ob_cube_020)
col_collection.objects.link(ob_cube_024)
col_collection.objects.link(ob_cube_025)
col_collection.objects.link(ob_cube_026)
col_collection.objects.link(ob_cube_028)
col_collection.objects.link(ob_cube_029)
col_collection.objects.link(ob_cube_030)
col_collection.objects.link(ob_cube_032)
col_collection.objects.link(ob_cube_033)
col_collection.objects.link(ob_cube_034)
col_collection.objects.link(ob_cube_035)
col_collection.objects.link(ob_cube_036)
col_collection.objects.link(ob_cube_037)
col_collection.objects.link(ob_cube_038)
col_collection.objects.link(ob_cube_039)
col_collection.objects.link(ob_cube_040)
col_collection.objects.link(ob_cube_027)
col_collection.objects.link(ob_cube_031)
col_collection.objects.link(ob_cube_041)
col_collection.objects.link(ob_cube_042)

# ---- scene / render settings (as saved in the file)
scene.camera = ob_camera
scene.frame_start = 1; scene.frame_end = 250; scene.frame_set(1)
scene.render.engine = 'BLENDER_EEVEE_NEXT'
scene.cycles.use_denoising = False
scene.cycles.samples = 128
scene.cycles.sampling_pattern = 'TABULATED_SOBOL'
scene.cycles.use_adaptive_sampling = False
scene.cycles.use_light_tree = False
scene.view_settings.view_transform = 'Filmic'
bpy.context.view_layer.update()
